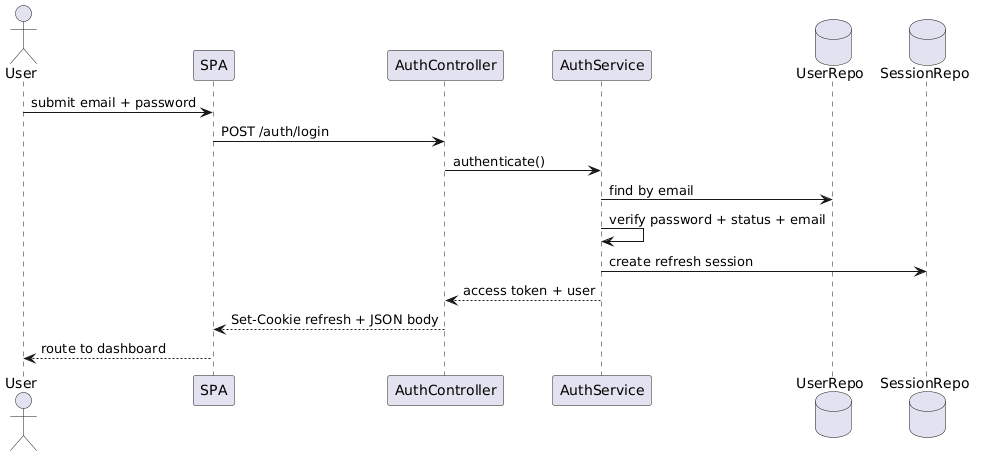

The diagram above was rendered by PlantUML. Its source (embedded in the PNG):
@startuml
actor User
participant SPA
participant AuthController
participant AuthService
database UserRepo
database SessionRepo

User -> SPA : submit email + password
SPA -> AuthController : POST /auth/login
AuthController -> AuthService : authenticate()
AuthService -> UserRepo : find by email
AuthService -> AuthService : verify password + status + email
AuthService -> SessionRepo : create refresh session
AuthService --> AuthController : access token + user
AuthController --> SPA : Set-Cookie refresh + JSON body
SPA --> User : route to dashboard
@enduml